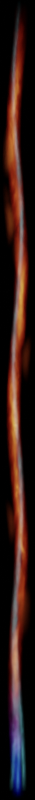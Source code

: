 # Source: korath_inferno.blend  (saved by Blender 3.0.42; exported with 4.5.12 LTS)
import bpy
from mathutils import Matrix  # noqa: F401  (used for matrix-valued properties, if any)

bpy.ops.wm.read_factory_settings(use_empty=True)
scene = bpy.context.scene
scene.name = 'Scene'

# ---- collections
col_collection = bpy.data.collections.new('Collection'); scene.collection.children.link(col_collection)

# ---- materials (node trees are filled in below, after node groups)
mat_material = bpy.data.materials.new('Material')
mat_material_003 = bpy.data.materials.new('Material.003')
mat_material_005 = bpy.data.materials.new('Material.005')
mat_material_001 = bpy.data.materials.new('Material.001')
mat_material_002 = bpy.data.materials.new('Material.002')

# ---- node groups
ng_nodegroup = bpy.data.node_groups.new('NodeGroup', 'ShaderNodeTree')
_s = ng_nodegroup.interface.new_socket(name='Vector', in_out='OUTPUT', socket_type='NodeSocketVector')
_s = ng_nodegroup.interface.new_socket(name='Vector', in_out='INPUT', socket_type='NodeSocketVector')
_s.hide_value = True
_s = ng_nodegroup.interface.new_socket(name='Factor', in_out='INPUT', socket_type='NodeSocketFloat')
_N = ng_nodegroup.nodes; _L = ng_nodegroup.links
n0 = _N.new('ShaderNodeSeparateXYZ'); n0.name = 'Separate XYZ'; n0.location = (-535, -207)
n1 = _N.new('ShaderNodeMapRange'); n1.name = 'Map Range.002'; n1.location = (-315, -169)
n1.inputs[1].default_value = -1.0
n1.inputs[4].default_value = -10.0
n2 = _N.new('ShaderNodeMath'); n2.name = 'Math.002'; n2.location = (565, 153)
n3 = _N.new('NodeGroupOutput'); n3.name = 'Group Output'; n3.location = (975, 0)
n4 = _N.new('ShaderNodeCombineXYZ'); n4.name = 'Combine XYZ'; n4.location = (785, 207)
n5 = _N.new('NodeGroupInput'); n5.name = 'Group Input'; n5.location = (-765, 0)
n6 = _N.new('ShaderNodeMapRange'); n6.name = 'Map Range.001'; n6.location = (-335, 187)
n6.inputs[3].default_value = -0.4
n6.inputs[4].default_value = 0.4
n7 = _N.new('ShaderNodeMath'); n7.name = 'Math.004'; n7.location = (125, -62)
n7.operation = 'MULTIPLY'
n8 = _N.new('ShaderNodeMath'); n8.name = 'Math.005'; n8.location = (345, 156)
n8.operation = 'MULTIPLY'
n9 = _N.new('ShaderNodeMath'); n9.name = 'Math.003'; n9.location = (-95, -190)
n9.operation = 'POWER'
n9.inputs[0].default_value = 2.0
n10 = _N.new('ShaderNodeMapRange'); n10.name = 'Map Range'; n10.location = (110, 256)
n10.inputs[3].default_value = 1.0
n10.inputs[4].default_value = 0.0
n11 = _N.new('ShaderNodeTexWave'); n11.name = 'Wave Texture'; n11.location = (-565, 138)
n11.bands_direction = 'Y'
n11.inputs[1].default_value = 0.45
n11.inputs[6].default_value = -3.78
_L.new(n4.outputs[0], n3.inputs[0])
_L.new(n5.outputs[0], n11.inputs[0])
_L.new(n11.outputs[1], n6.inputs[0])
_L.new(n6.outputs[0], n8.inputs[0])
_L.new(n2.outputs[0], n4.inputs[0])
_L.new(n0.outputs[1], n1.inputs[0])
_L.new(n9.outputs[0], n7.inputs[0])
_L.new(n1.outputs[0], n9.inputs[1])
_L.new(n7.outputs[0], n2.inputs[1])
_L.new(n5.outputs[0], n0.inputs[0])
_L.new(n5.outputs[1], n7.inputs[1])
_L.new(n8.outputs[0], n2.inputs[0])
_L.new(n9.outputs[0], n10.inputs[0])
_L.new(n10.outputs[0], n8.inputs[1])
n3.is_active_output = True
ng_nodegroup_002 = bpy.data.node_groups.new('NodeGroup.002', 'ShaderNodeTree')
_s = ng_nodegroup_002.interface.new_socket(name='Result', in_out='OUTPUT', socket_type='NodeSocketFloat')
_s = ng_nodegroup_002.interface.new_socket(name='Vector', in_out='INPUT', socket_type='NodeSocketVector')
_s.min_value = -1e+04
_s.max_value = 1e+04
_N = ng_nodegroup_002.nodes; _L = ng_nodegroup_002.links
n0 = _N.new('ShaderNodeMapRange'); n0.name = 'Map Range.001'; n0.location = (252, -1)
n0.inputs[1].default_value = 0.3
n0.inputs[2].default_value = 0.6
n1 = _N.new('ShaderNodeTexNoise'); n1.name = 'Noise Texture'; n1.location = (31, -18)
n1.noise_dimensions = '4D'
n1.inputs[1].default_value = 16.88
n1.inputs[2].default_value = 2.0
n1.inputs[3].default_value = 3.0
n1.inputs[4].default_value = 0.6833
n2 = _N.new('NodeGroupInput'); n2.name = 'Group Input'; n2.location = (-452, 0)
n3 = _N.new('NodeGroupOutput'); n3.name = 'Group Output'; n3.location = (442, 0)
n4 = _N.new('ShaderNodeVectorMath'); n4.name = 'Vector Math.002'; n4.location = (-252, 18)
n4.operation = 'MULTIPLY'
n4.inputs[1].default_value = (1.0, 10.0, 1.0)
_L.new(n2.outputs[0], n4.inputs[0])
_L.new(n0.outputs[0], n3.inputs[0])
_L.new(n4.outputs[0], n1.inputs[0])
_L.new(n1.outputs[0], n0.inputs[0])
n3.is_active_output = True
ng_nodegroup_001 = bpy.data.node_groups.new('NodeGroup.001', 'ShaderNodeTree')
_s = ng_nodegroup_001.interface.new_socket(name='Color', in_out='OUTPUT', socket_type='NodeSocketColor')
_s.default_value = (0.0, 0.0, 0.0, 0.0)
_s = ng_nodegroup_001.interface.new_socket(name='Vector', in_out='INPUT', socket_type='NodeSocketVector')
_s.min_value = -1e+04
_s.max_value = 1e+04
_N = ng_nodegroup_001.nodes; _L = ng_nodegroup_001.links
n0 = _N.new('ShaderNodeSeparateXYZ'); n0.name = 'Separate XYZ'; n0.location = (-224, 21)
n1 = _N.new('ShaderNodeMapRange'); n1.name = 'Map Range.001'; n1.location = (-7, 9)
n1.inputs[1].default_value = -1.0
n2 = _N.new('NodeGroupInput'); n2.name = 'Group Input'; n2.location = (-424, 0)
n3 = _N.new('NodeGroupOutput'); n3.name = 'Group Output'; n3.location = (514, 0)
n4 = _N.new('ShaderNodeValToRGB'); n4.name = 'ColorRamp'; n4.location = (236, -27)
while len(n4.color_ramp.elements) > 1: n4.color_ramp.elements.remove(n4.color_ramp.elements[-1])
n4.color_ramp.elements[0].position = 0.0; n4.color_ramp.elements[0].color = (0.0, 0.0, 0.0, 1.0)
_e = n4.color_ramp.elements.new(0.03182); _e.color = (1.0, 1.0, 1.0, 1.0)
_e = n4.color_ramp.elements.new(0.06023); _e.color = (1.0, 1.0, 1.0, 1.0)
_e = n4.color_ramp.elements.new(0.2568); _e.color = (0.4, 0.4, 0.4, 1.0)
_e = n4.color_ramp.elements.new(0.8273); _e.color = (0.4, 0.4, 0.4, 1.0)
_e = n4.color_ramp.elements.new(1.0); _e.color = (0.0, 0.0, 0.0, 1.0)
_L.new(n2.outputs[0], n0.inputs[0])
_L.new(n4.outputs[0], n3.inputs[0])
_L.new(n0.outputs[1], n1.inputs[0])
_L.new(n1.outputs[0], n4.inputs[0])
n3.is_active_output = True

# ---- material node trees
mat_material.use_nodes = True; mat_material.node_tree.nodes.clear()
_N = mat_material.node_tree.nodes; _L = mat_material.node_tree.links
n0 = _N.new('ShaderNodeTexCoord'); n0.name = 'Texture Coordinate'; n0.location = (-831, 209)
n1 = _N.new('ShaderNodeOutputMaterial'); n1.name = 'Material Output'; n1.location = (1946, 272)
n2 = _N.new('ShaderNodeVolumePrincipled'); n2.name = 'Principled Volume'; n2.location = (1645, 263)
n2.inputs[2].default_value = 0.0
n2.inputs[7].default_value = (0.244, 0.9268, 1.0, 1.0)
n3 = _N.new('ShaderNodeTexGradient'); n3.name = 'Gradient Texture'; n3.location = (325, 195)
n3.gradient_type = 'SPHERICAL'
n4 = _N.new('ShaderNodeVectorMath'); n4.name = 'Vector Math.001'; n4.location = (105, 197)
n5 = _N.new('ShaderNodeGroup'); n5.name = 'Group'; n5.location = (-202, 151)
n5.node_tree = ng_nodegroup
n5.inputs[1].default_value = 0.6
n6 = _N.new('ShaderNodeMath'); n6.name = 'Math.002'; n6.location = (985, 166)
n6.operation = 'MULTIPLY'
n7 = _N.new('ShaderNodeVectorMath'); n7.name = 'Vector Math'; n7.location = (-545, 229)
n7.operation = 'MULTIPLY'
n7.inputs[1].default_value = (1.0, 0.0, 1.0)
n8 = _N.new('ShaderNodeMapRange'); n8.name = 'Map Range'; n8.location = (545, 189)
n8.inputs[1].default_value = 0.6
n9 = _N.new('ShaderNodeMath'); n9.name = 'Math'; n9.location = (1425, 163)
n9.operation = 'MULTIPLY'
n9.inputs[1].default_value = 20.0
n10 = _N.new('ShaderNodeMath'); n10.name = 'Math.003'; n10.location = (1205, 147)
n10.operation = 'MULTIPLY'
n11 = _N.new('ShaderNodeGroup'); n11.name = 'Group.002'; n11.location = (-223, -157)
n11.node_tree = ng_nodegroup_002
n12 = _N.new('ShaderNodeGroup'); n12.name = 'Group.001'; n12.location = (-212, -1)
n12.node_tree = ng_nodegroup_001
n13 = _N.new('ShaderNodeMath'); n13.name = 'Math.001'; n13.location = (765, 163)
n13.operation = 'POWER'
n13.inputs[1].default_value = 3.0
_L.new(n2.outputs[0], n1.inputs[1])
_L.new(n0.outputs[3], n7.inputs[0])
_L.new(n3.outputs[1], n8.inputs[0])
_L.new(n7.outputs[0], n4.inputs[0])
_L.new(n8.outputs[0], n13.inputs[0])
_L.new(n9.outputs[0], n2.inputs[6])
_L.new(n13.outputs[0], n6.inputs[0])
_L.new(n4.outputs[0], n3.inputs[0])
_L.new(n5.outputs[0], n4.inputs[1])
_L.new(n0.outputs[3], n5.inputs[0])
_L.new(n0.outputs[3], n12.inputs[0])
_L.new(n6.outputs[0], n10.inputs[0])
_L.new(n12.outputs[0], n6.inputs[1])
_L.new(n0.outputs[3], n11.inputs[0])
_L.new(n10.outputs[0], n9.inputs[0])
_L.new(n11.outputs[0], n10.inputs[1])
n1.is_active_output = True
mat_material_003.use_nodes = True; mat_material_003.node_tree.nodes.clear()
_N = mat_material_003.node_tree.nodes; _L = mat_material_003.node_tree.links
n0 = _N.new('ShaderNodeVectorMath'); n0.name = 'Vector Math'; n0.location = (-595, 241)
n0.operation = 'MULTIPLY'
n0.inputs[1].default_value = (1.0, 0.0, 1.0)
n1 = _N.new('ShaderNodeTexCoord'); n1.name = 'Texture Coordinate'; n1.location = (-831, 209)
n2 = _N.new('ShaderNodeOutputMaterial'); n2.name = 'Material Output'; n2.location = (1946, 272)
n3 = _N.new('ShaderNodeVolumePrincipled'); n3.name = 'Principled Volume'; n3.location = (1645, 263)
n3.inputs[2].default_value = 0.0
n3.inputs[7].default_value = (0.244, 0.9268, 1.0, 1.0)
n4 = _N.new('ShaderNodeTexGradient'); n4.name = 'Gradient Texture'; n4.location = (325, 195)
n4.gradient_type = 'SPHERICAL'
n5 = _N.new('ShaderNodeMapRange'); n5.name = 'Map Range'; n5.location = (545, 189)
n5.inputs[1].default_value = 0.6
n6 = _N.new('ShaderNodeMath'); n6.name = 'Math.001'; n6.location = (765, 163)
n6.operation = 'POWER'
n6.inputs[1].default_value = 3.0
n7 = _N.new('ShaderNodeVectorMath'); n7.name = 'Vector Math.001'; n7.location = (105, 197)
n8 = _N.new('ShaderNodeGroup'); n8.name = 'Group'; n8.location = (-213, 89)
n8.node_tree = ng_nodegroup
n8.inputs[1].default_value = -0.6
n9 = _N.new('ShaderNodeMath'); n9.name = 'Math'; n9.location = (1425, 163)
n9.operation = 'MULTIPLY'
n9.inputs[1].default_value = 20.0
n10 = _N.new('ShaderNodeMath'); n10.name = 'Math.002'; n10.location = (985, 163)
n10.operation = 'MULTIPLY'
n11 = _N.new('ShaderNodeMath'); n11.name = 'Math.003'; n11.location = (1205, 154)
n11.operation = 'MULTIPLY'
n12 = _N.new('ShaderNodeGroup'); n12.name = 'Group.002'; n12.location = (-195, -195)
n12.node_tree = ng_nodegroup_002
n13 = _N.new('ShaderNodeGroup'); n13.name = 'Group.001'; n13.location = (-204, -71)
n13.node_tree = ng_nodegroup_001
_L.new(n3.outputs[0], n2.inputs[1])
_L.new(n1.outputs[3], n0.inputs[0])
_L.new(n4.outputs[1], n5.inputs[0])
_L.new(n0.outputs[0], n7.inputs[0])
_L.new(n5.outputs[0], n6.inputs[0])
_L.new(n9.outputs[0], n3.inputs[6])
_L.new(n6.outputs[0], n10.inputs[0])
_L.new(n7.outputs[0], n4.inputs[0])
_L.new(n8.outputs[0], n7.inputs[1])
_L.new(n1.outputs[3], n8.inputs[0])
_L.new(n10.outputs[0], n11.inputs[0])
_L.new(n1.outputs[3], n13.inputs[0])
_L.new(n13.outputs[0], n10.inputs[1])
_L.new(n1.outputs[3], n12.inputs[0])
_L.new(n11.outputs[0], n9.inputs[0])
_L.new(n12.outputs[0], n11.inputs[1])
n2.is_active_output = True
mat_material_005.use_nodes = True; mat_material_005.node_tree.nodes.clear()
_N = mat_material_005.node_tree.nodes; _L = mat_material_005.node_tree.links
n0 = _N.new('ShaderNodeOutputMaterial'); n0.name = 'Material Output'; n0.location = (1625, 300)
n1 = _N.new('ShaderNodeVolumePrincipled'); n1.name = 'Principled Volume'; n1.location = (1198, 312)
n1.inputs[2].default_value = 0.0
n2 = _N.new('ShaderNodeTexGradient'); n2.name = 'Gradient Texture'; n2.location = (-1121, 163)
n2.gradient_type = 'SPHERICAL'
n3 = _N.new('ShaderNodeVectorMath'); n3.name = 'Vector Math.001'; n3.location = (-1351, -12)
n3.operation = 'MULTIPLY'
n3.inputs[1].default_value = (1.0, 10.0, 1.0)
n4 = _N.new('ShaderNodeMix'); n4.name = 'Mix'; n4.location = (978, 48)
n4.data_type = 'RGBA'
n5 = _N.new('ShaderNodeValToRGB'); n5.name = 'ColorRamp'; n5.location = (411, 50)
while len(n5.color_ramp.elements) > 1: n5.color_ramp.elements.remove(n5.color_ramp.elements[-1])
n5.color_ramp.elements[0].position = 0.0; n5.color_ramp.elements[0].color = (1.0, 0.02438, 0.01833, 1.0)
_e = n5.color_ramp.elements.new(1.0); _e.color = (1.0, 0.5793, 0.08312, 1.0)
n6 = _N.new('ShaderNodeMath'); n6.name = 'Math.001'; n6.location = (-29, 219)
n6.operation = 'POWER'
n6.inputs[1].default_value = 2.0
n7 = _N.new('ShaderNodeValToRGB'); n7.name = 'ColorRamp.001'; n7.location = (411, -176)
while len(n7.color_ramp.elements) > 1: n7.color_ramp.elements.remove(n7.color_ramp.elements[-1])
n7.color_ramp.elements[0].position = 0.0; n7.color_ramp.elements[0].color = (0.002192, 0.0, 1.0, 1.0)
_e = n7.color_ramp.elements.new(1.0); _e.color = (0.144, 0.4799, 1.0, 1.0)
n8 = _N.new('ShaderNodeSeparateXYZ'); n8.name = 'Separate XYZ'; n8.location = (-1371, -246)
n9 = _N.new('ShaderNodeMapRange'); n9.name = 'Map Range.001'; n9.location = (-1156, -251)
n9.inputs[1].default_value = -0.7
n9.inputs[2].default_value = -0.9
n10 = _N.new('ShaderNodeMapRange'); n10.name = 'Map Range'; n10.location = (-944, 3)
n10.inputs[1].default_value = 0.3
n10.inputs[2].default_value = 0.7
n11 = _N.new('ShaderNodeMapRange'); n11.name = 'Map Range.002'; n11.location = (-901, 266)
n11.inputs[1].default_value = 0.2
n11.inputs[2].default_value = 0.9
n12 = _N.new('ShaderNodeMath'); n12.name = 'Math.003'; n12.location = (191, 75)
n12.operation = 'MULTIPLY'
n12.inputs[1].default_value = 1.2
n13 = _N.new('ShaderNodeMath'); n13.name = 'Math.004'; n13.location = (191, -188)
n13.operation = 'MULTIPLY'
n13.inputs[1].default_value = 1.2
n14 = _N.new('ShaderNodeMath'); n14.name = 'Math'; n14.location = (190, 242)
n14.operation = 'MULTIPLY'
n14.inputs[1].default_value = 50.0
n15 = _N.new('ShaderNodeVectorMath'); n15.name = 'Vector Math.002'; n15.location = (-1341, 209)
n16 = _N.new('ShaderNodeTexCoord'); n16.name = 'Texture Coordinate'; n16.location = (-2095, 119)
n17 = _N.new('ShaderNodeVectorMath'); n17.name = 'Vector Math'; n17.location = (-1561, 211)
n17.operation = 'MULTIPLY'
n17.inputs[1].default_value = (1.0, 0.0, 1.0)
n18 = _N.new('ShaderNodeVectorMath'); n18.name = 'Vector Math.003'; n18.location = (-1839, -224)
n18.inputs[1].default_value = (0.0, 0.1, 0.0)
n19 = _N.new('ShaderNodeSeparateXYZ'); n19.name = 'Separate XYZ.001'; n19.location = (-1853, -427)
n20 = _N.new('ShaderNodeMath'); n20.name = 'Math.002'; n20.location = (-681, 197)
n20.operation = 'MULTIPLY'
n21 = _N.new('ShaderNodeMath'); n21.name = 'Math.005'; n21.location = (-249, 207)
n21.operation = 'MULTIPLY'
n22 = _N.new('ShaderNodeMapRange'); n22.name = 'Map Range.003'; n22.location = (-1633, -460)
n22.inputs[1].default_value = -1.0
n23 = _N.new('ShaderNodeValToRGB'); n23.name = 'ColorRamp.002'; n23.location = (-1413, -460)
while len(n23.color_ramp.elements) > 1: n23.color_ramp.elements.remove(n23.color_ramp.elements[-1])
n23.color_ramp.elements[0].position = 0.0; n23.color_ramp.elements[0].color = (0.0, 0.0, 0.0, 1.0)
_e = n23.color_ramp.elements.new(0.03636); _e.color = (1.0, 1.0, 1.0, 1.0)
_e = n23.color_ramp.elements.new(0.8909); _e.color = (1.0, 1.0, 1.0, 1.0)
_e = n23.color_ramp.elements.new(1.0); _e.color = (0.0, 0.0, 0.0, 1.0)
n24 = _N.new('ShaderNodeTexNoise'); n24.name = 'Noise Texture'; n24.location = (-1164, 13)
n24.noise_dimensions = '4D'
n24.inputs[1].default_value = 8.438
n24.inputs[2].default_value = 1.0
n24.inputs[3].default_value = 3.0
n24.inputs[4].default_value = 0.7583
n24.inputs[8].default_value = 0.5
n25 = _N.new('ShaderNodeGroup'); n25.name = 'Group'; n25.location = (-1619, -270)
n25.node_tree = ng_nodegroup
n25.inputs[1].default_value = -3.725e-09
_L.new(n1.outputs[0], n0.inputs[1])
_L.new(n2.outputs[1], n11.inputs[0])
_L.new(n16.outputs[3], n17.inputs[0])
_L.new(n17.outputs[0], n15.inputs[0])
_L.new(n5.outputs[0], n4.inputs[6])
_L.new(n14.outputs[0], n1.inputs[6])
_L.new(n6.outputs[0], n14.inputs[0])
_L.new(n6.outputs[0], n12.inputs[0])
_L.new(n20.outputs[0], n21.inputs[0])
_L.new(n24.outputs[0], n10.inputs[0])
_L.new(n3.outputs[0], n24.inputs[0])
_L.new(n16.outputs[3], n3.inputs[0])
_L.new(n10.outputs[0], n20.inputs[1])
_L.new(n4.outputs[2], n1.inputs[7])
_L.new(n7.outputs[0], n4.inputs[7])
_L.new(n6.outputs[0], n13.inputs[0])
_L.new(n16.outputs[3], n8.inputs[0])
_L.new(n8.outputs[1], n9.inputs[0])
_L.new(n9.outputs[0], n4.inputs[0])
_L.new(n11.outputs[0], n20.inputs[0])
_L.new(n12.outputs[0], n5.inputs[0])
_L.new(n13.outputs[0], n7.inputs[0])
_L.new(n15.outputs[0], n2.inputs[0])
_L.new(n25.outputs[0], n15.inputs[1])
_L.new(n16.outputs[3], n18.inputs[0])
_L.new(n18.outputs[0], n25.inputs[0])
_L.new(n16.outputs[3], n19.inputs[0])
_L.new(n19.outputs[1], n22.inputs[0])
_L.new(n21.outputs[0], n6.inputs[0])
_L.new(n23.outputs[0], n21.inputs[1])
_L.new(n22.outputs[0], n23.inputs[0])
n0.is_active_output = True
mat_material_001.use_nodes = True; mat_material_001.node_tree.nodes.clear()
_N = mat_material_001.node_tree.nodes; _L = mat_material_001.node_tree.links
n0 = _N.new('ShaderNodeOutputMaterial'); n0.name = 'Material Output'; n0.location = (1625, 300)
n1 = _N.new('ShaderNodeVolumePrincipled'); n1.name = 'Principled Volume'; n1.location = (1198, 312)
n1.inputs[2].default_value = 0.0
n2 = _N.new('ShaderNodeTexGradient'); n2.name = 'Gradient Texture'; n2.location = (-1121, 163)
n2.gradient_type = 'SPHERICAL'
n3 = _N.new('ShaderNodeMapRange'); n3.name = 'Map Range'; n3.location = (-944, 3)
n3.inputs[1].default_value = 0.5
n3.inputs[2].default_value = 0.3
n4 = _N.new('ShaderNodeMapRange'); n4.name = 'Map Range.002'; n4.location = (-901, 266)
n4.inputs[2].default_value = 0.9
n5 = _N.new('ShaderNodeMath'); n5.name = 'Math'; n5.location = (190, 242)
n5.operation = 'MULTIPLY'
n5.inputs[1].default_value = 10.0
n6 = _N.new('ShaderNodeVectorMath'); n6.name = 'Vector Math.002'; n6.location = (-1341, 209)
n7 = _N.new('ShaderNodeTexCoord'); n7.name = 'Texture Coordinate'; n7.location = (-2095, 119)
n8 = _N.new('ShaderNodeVectorMath'); n8.name = 'Vector Math'; n8.location = (-1561, 211)
n8.operation = 'MULTIPLY'
n8.inputs[1].default_value = (0.8, 0.0, 0.8)
n9 = _N.new('ShaderNodeVectorMath'); n9.name = 'Vector Math.003'; n9.location = (-1839, -224)
n9.inputs[1].default_value = (0.0, 0.2, 0.0)
n10 = _N.new('ShaderNodeSeparateXYZ'); n10.name = 'Separate XYZ.001'; n10.location = (-1853, -427)
n11 = _N.new('ShaderNodeMath'); n11.name = 'Math.002'; n11.location = (-681, 197)
n11.operation = 'MULTIPLY'
n12 = _N.new('ShaderNodeMath'); n12.name = 'Math.005'; n12.location = (-249, 207)
n12.operation = 'MULTIPLY'
n13 = _N.new('ShaderNodeMapRange'); n13.name = 'Map Range.003'; n13.location = (-1633, -460)
n13.inputs[1].default_value = -1.0
n14 = _N.new('ShaderNodeValToRGB'); n14.name = 'ColorRamp.002'; n14.location = (-1413, -460)
while len(n14.color_ramp.elements) > 1: n14.color_ramp.elements.remove(n14.color_ramp.elements[-1])
n14.color_ramp.elements[0].position = 0.15; n14.color_ramp.elements[0].color = (0.0, 0.0, 0.0, 1.0)
_e = n14.color_ramp.elements.new(0.3364); _e.color = (1.0, 1.0, 1.0, 1.0)
_e = n14.color_ramp.elements.new(0.8909); _e.color = (1.0, 1.0, 1.0, 1.0)
_e = n14.color_ramp.elements.new(1.0); _e.color = (0.0, 0.0, 0.0, 1.0)
n15 = _N.new('ShaderNodeGroup'); n15.name = 'Group'; n15.location = (-1619, -270)
n15.node_tree = ng_nodegroup
n15.inputs[1].default_value = 0.0
n16 = _N.new('ShaderNodeValToRGB'); n16.name = 'ColorRamp'; n16.location = (411, 50)
while len(n16.color_ramp.elements) > 1: n16.color_ramp.elements.remove(n16.color_ramp.elements[-1])
n16.color_ramp.elements[0].position = 0.0; n16.color_ramp.elements[0].color = (1.0, 0.123, 0.03518, 1.0)
_e = n16.color_ramp.elements.new(1.0); _e.color = (1.0, 0.5793, 0.08312, 1.0)
n17 = _N.new('ShaderNodeMath'); n17.name = 'Math.001'; n17.location = (-29, 219)
n17.operation = 'POWER'
n17.inputs[1].default_value = 2.0
n18 = _N.new('ShaderNodeVectorMath'); n18.name = 'Vector Math.001'; n18.location = (-1351, -12)
n18.operation = 'MULTIPLY'
n18.inputs[1].default_value = (1.0, 20.0, 1.0)
n19 = _N.new('ShaderNodeTexVoronoi'); n19.name = 'Voronoi Texture'; n19.location = (-1157, -14)
n19.voronoi_dimensions = '4D'
n19.inputs[1].default_value = 42.19
n19.inputs[2].default_value = 0.3
_L.new(n1.outputs[0], n0.inputs[1])
_L.new(n2.outputs[1], n4.inputs[0])
_L.new(n7.outputs[3], n8.inputs[0])
_L.new(n8.outputs[0], n6.inputs[0])
_L.new(n5.outputs[0], n1.inputs[6])
_L.new(n17.outputs[0], n5.inputs[0])
_L.new(n11.outputs[0], n12.inputs[0])
_L.new(n7.outputs[3], n18.inputs[0])
_L.new(n3.outputs[0], n11.inputs[1])
_L.new(n4.outputs[0], n11.inputs[0])
_L.new(n6.outputs[0], n2.inputs[0])
_L.new(n15.outputs[0], n6.inputs[1])
_L.new(n7.outputs[3], n9.inputs[0])
_L.new(n9.outputs[0], n15.inputs[0])
_L.new(n7.outputs[3], n10.inputs[0])
_L.new(n10.outputs[1], n13.inputs[0])
_L.new(n12.outputs[0], n17.inputs[0])
_L.new(n14.outputs[0], n12.inputs[1])
_L.new(n13.outputs[0], n14.inputs[0])
_L.new(n16.outputs[0], n1.inputs[7])
_L.new(n17.outputs[0], n16.inputs[0])
_L.new(n18.outputs[0], n19.inputs[0])
_L.new(n19.outputs[0], n3.inputs[0])
n0.is_active_output = True
mat_material_002.use_nodes = True; mat_material_002.node_tree.nodes.clear()
_N = mat_material_002.node_tree.nodes; _L = mat_material_002.node_tree.links
n0 = _N.new('ShaderNodeVectorMath'); n0.name = 'Vector Math'; n0.location = (-595, 241)
n0.operation = 'MULTIPLY'
n0.inputs[1].default_value = (1.0, 0.0, 1.0)
n1 = _N.new('ShaderNodeTexCoord'); n1.name = 'Texture Coordinate'; n1.location = (-831, 209)
n2 = _N.new('ShaderNodeOutputMaterial'); n2.name = 'Material Output'; n2.location = (1946, 272)
n3 = _N.new('ShaderNodeVolumePrincipled'); n3.name = 'Principled Volume'; n3.location = (1645, 263)
n3.inputs[2].default_value = 0.0
n3.inputs[7].default_value = (0.244, 0.9268, 1.0, 1.0)
n4 = _N.new('ShaderNodeTexGradient'); n4.name = 'Gradient Texture'; n4.location = (325, 195)
n4.gradient_type = 'SPHERICAL'
n5 = _N.new('ShaderNodeMapRange'); n5.name = 'Map Range'; n5.location = (545, 189)
n5.inputs[1].default_value = 0.6
n6 = _N.new('ShaderNodeMath'); n6.name = 'Math.001'; n6.location = (765, 163)
n6.operation = 'POWER'
n6.inputs[1].default_value = 3.0
n7 = _N.new('ShaderNodeVectorMath'); n7.name = 'Vector Math.001'; n7.location = (105, 197)
n8 = _N.new('ShaderNodeGroup'); n8.name = 'Group'; n8.location = (-213, 89)
n8.node_tree = ng_nodegroup
n8.inputs[1].default_value = 0.0
n9 = _N.new('ShaderNodeMath'); n9.name = 'Math'; n9.location = (1425, 163)
n9.operation = 'MULTIPLY'
n9.inputs[1].default_value = 20.0
n10 = _N.new('ShaderNodeMath'); n10.name = 'Math.002'; n10.location = (985, 163)
n10.operation = 'MULTIPLY'
n11 = _N.new('ShaderNodeMath'); n11.name = 'Math.003'; n11.location = (1205, 154)
n11.operation = 'MULTIPLY'
n12 = _N.new('ShaderNodeGroup'); n12.name = 'Group.002'; n12.location = (-195, -195)
n12.node_tree = ng_nodegroup_002
n13 = _N.new('ShaderNodeGroup'); n13.name = 'Group.001'; n13.location = (-204, -71)
n13.node_tree = ng_nodegroup_001
_L.new(n3.outputs[0], n2.inputs[1])
_L.new(n1.outputs[3], n0.inputs[0])
_L.new(n4.outputs[1], n5.inputs[0])
_L.new(n0.outputs[0], n7.inputs[0])
_L.new(n5.outputs[0], n6.inputs[0])
_L.new(n9.outputs[0], n3.inputs[6])
_L.new(n6.outputs[0], n10.inputs[0])
_L.new(n7.outputs[0], n4.inputs[0])
_L.new(n8.outputs[0], n7.inputs[1])
_L.new(n1.outputs[3], n8.inputs[0])
_L.new(n10.outputs[0], n11.inputs[0])
_L.new(n1.outputs[3], n13.inputs[0])
_L.new(n13.outputs[0], n10.inputs[1])
_L.new(n1.outputs[3], n12.inputs[0])
_L.new(n11.outputs[0], n9.inputs[0])
_L.new(n12.outputs[0], n11.inputs[1])
n2.is_active_output = True

# ---- world
world_world = bpy.data.worlds.new('World'); scene.world = world_world
world_world.use_nodes = True; world_world.node_tree.nodes.clear()
_N = world_world.node_tree.nodes; _L = world_world.node_tree.links
n0 = _N.new('ShaderNodeOutputWorld'); n0.name = 'World Output'; n0.location = (300, 300)
n1 = _N.new('ShaderNodeBackground'); n1.name = 'Background'; n1.location = (10, 300)
n1.inputs[0].default_value = (0.0, 0.0, 0.0, 1.0)
_L.new(n1.outputs[0], n0.inputs[0])
n0.is_active_output = True
world_world.color = (0.05088, 0.05088, 0.05088)
world_world.use_sun_shadow = False
world_world.sun_shadow_jitter_overblur = 0.0

# ---- cameras
cam_camera = bpy.data.cameras.new('Camera')
cam_camera.type = 'ORTHO'
cam_camera.clip_end = 100.0
cam_camera.ortho_scale = 4.0

# ---- meshes
me_cube = bpy.data.meshes.new('Cube')
me_cube.from_pydata([(-1.0, -1.0, -1.0), (-1.0, -1.0, 1.0), (-1.0, 1.0, -1.0), (-1.0, 1.0, 1.0), (1.0, -1.0, -1.0), (1.0, -1.0, 1.0), (1.0, 1.0, -1.0), (1.0, 1.0, 1.0)], [], [(0, 1, 3, 2), (2, 3, 7, 6), (6, 7, 5, 4), (4, 5, 1, 0), (2, 6, 4, 0), (7, 3, 1, 5)])
_uv = me_cube.uv_layers.new(name='UVMap')
_uv.uv.foreach_set('vector', [0.375, 0.0, 0.625, 0.0, 0.625, 0.25, 0.375, 0.25, 0.375, 0.25, 0.625, 0.25, 0.625, 0.5, 0.375, 0.5, 0.375, 0.5, 0.625, 0.5, 0.625, 0.75, 0.375, 0.75, 0.375, 0.75, 0.625, 0.75, 0.625, 1.0, 0.375, 1.0, 0.125, 0.5, 0.375, 0.5, 0.375, 0.75, 0.125, 0.75, 0.625, 0.5, 0.875, 0.5, 0.875, 0.75, 0.625, 0.75])
me_cube.materials.append(mat_material)
me_cube.use_remesh_fix_poles = True
me_cube.use_remesh_preserve_attributes = False
me_cube.update()
me_cube_003 = bpy.data.meshes.new('Cube.003')
me_cube_003.from_pydata([(-1.0, -1.0, -1.0), (-1.0, -1.0, 1.0), (-1.0, 1.0, -1.0), (-1.0, 1.0, 1.0), (1.0, -1.0, -1.0), (1.0, -1.0, 1.0), (1.0, 1.0, -1.0), (1.0, 1.0, 1.0)], [], [(0, 1, 3, 2), (2, 3, 7, 6), (6, 7, 5, 4), (4, 5, 1, 0), (2, 6, 4, 0), (7, 3, 1, 5)])
_uv = me_cube_003.uv_layers.new(name='UVMap')
_uv.uv.foreach_set('vector', [0.375, 0.0, 0.625, 0.0, 0.625, 0.25, 0.375, 0.25, 0.375, 0.25, 0.625, 0.25, 0.625, 0.5, 0.375, 0.5, 0.375, 0.5, 0.625, 0.5, 0.625, 0.75, 0.375, 0.75, 0.375, 0.75, 0.625, 0.75, 0.625, 1.0, 0.375, 1.0, 0.125, 0.5, 0.375, 0.5, 0.375, 0.75, 0.125, 0.75, 0.625, 0.5, 0.875, 0.5, 0.875, 0.75, 0.625, 0.75])
me_cube_003.materials.append(mat_material_003)
me_cube_003.use_remesh_fix_poles = True
me_cube_003.use_remesh_preserve_attributes = False
me_cube_003.update()
me_cube_005 = bpy.data.meshes.new('Cube.005')
me_cube_005.from_pydata([(-1.639, -1.0, -1.639), (-1.639, -1.0, 1.639), (-1.639, 1.0, -1.639), (-1.639, 1.0, 1.639), (1.639, -1.0, -1.639), (1.639, -1.0, 1.639), (1.639, 1.0, -1.639), (1.639, 1.0, 1.639)], [], [(0, 1, 3, 2), (2, 3, 7, 6), (6, 7, 5, 4), (4, 5, 1, 0), (2, 6, 4, 0), (7, 3, 1, 5)])
_uv = me_cube_005.uv_layers.new(name='UVMap')
_uv.uv.foreach_set('vector', [0.375, 0.0, 0.625, 0.0, 0.625, 0.25, 0.375, 0.25, 0.375, 0.25, 0.625, 0.25, 0.625, 0.5, 0.375, 0.5, 0.375, 0.5, 0.625, 0.5, 0.625, 0.75, 0.375, 0.75, 0.375, 0.75, 0.625, 0.75, 0.625, 1.0, 0.375, 1.0, 0.125, 0.5, 0.375, 0.5, 0.375, 0.75, 0.125, 0.75, 0.625, 0.5, 0.875, 0.5, 0.875, 0.75, 0.625, 0.75])
me_cube_005.materials.append(mat_material_005)
me_cube_005.use_remesh_fix_poles = True
me_cube_005.use_remesh_preserve_attributes = False
me_cube_005.update()
me_cube_001 = bpy.data.meshes.new('Cube.001')
me_cube_001.from_pydata([(-1.871, -0.6806, -1.871), (-1.871, -0.6806, 1.871), (-1.871, 1.0, -1.871), (-1.871, 1.0, 1.871), (1.871, -0.6806, -1.871), (1.871, -0.6806, 1.871), (1.871, 1.0, -1.871), (1.871, 1.0, 1.871)], [], [(0, 1, 3, 2), (2, 3, 7, 6), (6, 7, 5, 4), (4, 5, 1, 0), (2, 6, 4, 0), (7, 3, 1, 5)])
_uv = me_cube_001.uv_layers.new(name='UVMap')
_uv.uv.foreach_set('vector', [0.375, 0.0, 0.625, 0.0, 0.625, 0.25, 0.375, 0.25, 0.375, 0.25, 0.625, 0.25, 0.625, 0.5, 0.375, 0.5, 0.375, 0.5, 0.625, 0.5, 0.625, 0.75, 0.375, 0.75, 0.375, 0.75, 0.625, 0.75, 0.625, 1.0, 0.375, 1.0, 0.125, 0.5, 0.375, 0.5, 0.375, 0.75, 0.125, 0.75, 0.625, 0.5, 0.875, 0.5, 0.875, 0.75, 0.625, 0.75])
me_cube_001.materials.append(mat_material_001)
me_cube_001.use_remesh_fix_poles = True
me_cube_001.use_remesh_preserve_attributes = False
me_cube_001.update()
me_cube_002 = bpy.data.meshes.new('Cube.002')
me_cube_002.from_pydata([(-1.0, -1.0, -1.0), (-1.0, -1.0, 1.0), (-1.0, 1.0, -1.0), (-1.0, 1.0, 1.0), (1.0, -1.0, -1.0), (1.0, -1.0, 1.0), (1.0, 1.0, -1.0), (1.0, 1.0, 1.0)], [], [(0, 1, 3, 2), (2, 3, 7, 6), (6, 7, 5, 4), (4, 5, 1, 0), (2, 6, 4, 0), (7, 3, 1, 5)])
_uv = me_cube_002.uv_layers.new(name='UVMap')
_uv.uv.foreach_set('vector', [0.375, 0.0, 0.625, 0.0, 0.625, 0.25, 0.375, 0.25, 0.375, 0.25, 0.625, 0.25, 0.625, 0.5, 0.375, 0.5, 0.375, 0.5, 0.625, 0.5, 0.625, 0.75, 0.375, 0.75, 0.375, 0.75, 0.625, 0.75, 0.625, 1.0, 0.375, 1.0, 0.125, 0.5, 0.375, 0.5, 0.375, 0.75, 0.125, 0.75, 0.625, 0.5, 0.875, 0.5, 0.875, 0.75, 0.625, 0.75])
me_cube_002.materials.append(mat_material_002)
me_cube_002.use_remesh_fix_poles = True
me_cube_002.use_remesh_preserve_attributes = False
me_cube_002.update()

# ---- objects
ob_camera = bpy.data.objects.new('Camera', cam_camera)
ob_empty = bpy.data.objects.new('Empty', None)
ob_cube = bpy.data.objects.new('Cube', me_cube)
ob_cube_001 = bpy.data.objects.new('Cube.001', me_cube_003)
ob_cube_002 = bpy.data.objects.new('Cube.002', me_cube_005)
ob_cube_003 = bpy.data.objects.new('Cube.003', me_cube_001)
ob_cube_004 = bpy.data.objects.new('Cube.004', me_cube_002)

# ---- transforms, parenting, visibility, modifiers, constraints
ob_camera.location = (0.0, 0.0, 4.958)
ob_camera.lock_rotations_4d = False
ob_camera.empty_display_type = 'ARROWS'
ob_camera.color = (0.0, 0.0, 0.0, 0.0)
ob_camera.display_type = 'WIRE'
ob_camera.lineart.crease_threshold = 0.0
ob_empty.location = (-0.1879, 0.0, 0.0)
ob_empty.scale = (0.7988, 0.7988, 0.7988)
ob_empty.empty_display_type = 'IMAGE'
ob_empty.empty_display_size = 5.0
ob_empty.use_empty_image_alpha = True
ob_cube.location = (0.0, 0.01362, 0.0)
ob_cube.scale = (0.05107, 1.971, 0.05107)
ob_cube_001.location = (0.0, 0.02059, 0.0)
ob_cube_001.scale = (0.05126, 1.978, 0.05126)
ob_cube_002.location = (0.0, 0.0, 0.0)
ob_cube_002.scale = (0.05134, 1.998, 0.05134)
ob_cube_003.location = (0.0, 0.0, 0.0)
ob_cube_003.scale = (0.04668, 2.008, 0.04668)
ob_cube_004.location = (0.0, 0.02059, 0.0)
ob_cube_004.scale = (0.05138, 1.983, 0.05138)

# ---- collection membership
col_collection.objects.link(ob_camera)
col_collection.objects.link(ob_empty)
col_collection.objects.link(ob_cube)
col_collection.objects.link(ob_cube_001)
col_collection.objects.link(ob_cube_002)
col_collection.objects.link(ob_cube_003)
col_collection.objects.link(ob_cube_004)

# ---- scene / render settings (as saved in the file)
scene.camera = ob_camera
scene.frame_start = 0; scene.frame_end = 4; scene.frame_set(3)
scene.render.engine = 'CYCLES'
scene.render.image_settings.compression = 0
scene.render.resolution_x = 48
scene.render.resolution_y = 1100
scene.render.fps = 5
scene.cycles.samples = 64
scene.cycles.sampling_pattern = 'TABULATED_SOBOL'
scene.cycles.use_light_tree = False
scene.view_settings.view_transform = 'Filmic'
bpy.context.view_layer.update()

# ---- added for rendering (the .blend has no usable light): sun
light_auto_sun = bpy.data.lights.new('AutoSun', 'SUN')
light_auto_sun.energy = 3.0
light_auto_sun.angle = 0.0523599
ob_auto_sun = bpy.data.objects.new('AutoSun', light_auto_sun)
scene.collection.objects.link(ob_auto_sun)
ob_auto_sun.rotation_euler = (0.872665, 0.174533, 0.523599)
bpy.context.view_layer.update()
